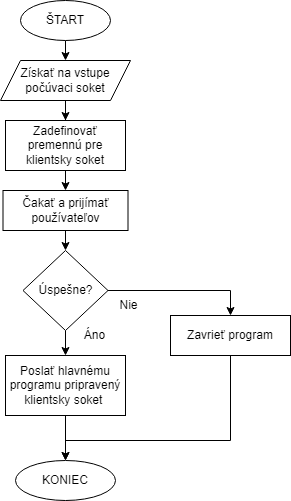

The diagram above was exported from draw.io. Its source (the exported page's mxGraphModel, read from the mxfile embedded in the PNG):
<mxGraphModel dx="1422" dy="754" grid="1" gridSize="10" guides="1" tooltips="1" connect="1" arrows="1" fold="1" page="1" pageScale="1" pageWidth="827" pageHeight="1169" math="0" shadow="0">
  <root>
    <mxCell id="0" />
    <mxCell id="1" parent="0" />
    <mxCell id="bFMXdXWjgPnGIOb-NZ5h-2" style="edgeStyle=orthogonalEdgeStyle;rounded=0;orthogonalLoop=1;jettySize=auto;html=1;exitX=0.5;exitY=1;exitDx=0;exitDy=0;entryX=0.5;entryY=0;entryDx=0;entryDy=0;fontSize=12;" parent="1" source="tddx30WZNGqtdUzcZL9P-1" edge="1">
      <mxGeometry relative="1" as="geometry">
        <mxPoint x="405" y="70" as="targetPoint" />
      </mxGeometry>
    </mxCell>
    <mxCell id="tddx30WZNGqtdUzcZL9P-1" value="ŠTART" style="ellipse;whiteSpace=wrap;html=1;" parent="1" vertex="1">
      <mxGeometry x="360" y="10" width="90" height="40" as="geometry" />
    </mxCell>
    <mxCell id="tddx30WZNGqtdUzcZL9P-2" value="KONIEC" style="ellipse;whiteSpace=wrap;html=1;" parent="1" vertex="1">
      <mxGeometry x="355" y="470" width="100" height="40" as="geometry" />
    </mxCell>
    <mxCell id="xwYdIPBETYeX-hJYWbCZ-2" style="edgeStyle=orthogonalEdgeStyle;rounded=0;orthogonalLoop=1;jettySize=auto;html=1;exitX=0.5;exitY=1;exitDx=0;exitDy=0;entryX=0.5;entryY=0;entryDx=0;entryDy=0;fontFamily=Times New Roman;fontSize=14;" parent="1" source="tddx30WZNGqtdUzcZL9P-3" target="tddx30WZNGqtdUzcZL9P-4" edge="1">
      <mxGeometry relative="1" as="geometry" />
    </mxCell>
    <mxCell id="tddx30WZNGqtdUzcZL9P-3" value="Čakať a prijímať používateľov" style="rounded=0;whiteSpace=wrap;html=1;" parent="1" vertex="1">
      <mxGeometry x="342.5" y="200" width="125" height="40" as="geometry" />
    </mxCell>
    <mxCell id="tddx30WZNGqtdUzcZL9P-13" style="edgeStyle=orthogonalEdgeStyle;rounded=0;orthogonalLoop=1;jettySize=auto;html=1;exitX=0.5;exitY=1;exitDx=0;exitDy=0;entryX=0.5;entryY=0;entryDx=0;entryDy=0;" parent="1" source="tddx30WZNGqtdUzcZL9P-4" edge="1">
      <mxGeometry relative="1" as="geometry">
        <mxPoint x="405" y="365" as="targetPoint" />
      </mxGeometry>
    </mxCell>
    <mxCell id="tddx30WZNGqtdUzcZL9P-17" style="edgeStyle=orthogonalEdgeStyle;rounded=0;orthogonalLoop=1;jettySize=auto;html=1;exitX=1;exitY=0.5;exitDx=0;exitDy=0;entryX=0.5;entryY=0;entryDx=0;entryDy=0;" parent="1" source="tddx30WZNGqtdUzcZL9P-4" target="tddx30WZNGqtdUzcZL9P-5" edge="1">
      <mxGeometry relative="1" as="geometry" />
    </mxCell>
    <mxCell id="tddx30WZNGqtdUzcZL9P-4" value="Úspešne?" style="rhombus;whiteSpace=wrap;html=1;" parent="1" vertex="1">
      <mxGeometry x="362.5" y="260" width="85" height="80" as="geometry" />
    </mxCell>
    <mxCell id="tddx30WZNGqtdUzcZL9P-20" style="edgeStyle=orthogonalEdgeStyle;rounded=0;orthogonalLoop=1;jettySize=auto;html=1;exitX=0.5;exitY=1;exitDx=0;exitDy=0;entryX=0.5;entryY=0;entryDx=0;entryDy=0;" parent="1" source="tddx30WZNGqtdUzcZL9P-5" target="tddx30WZNGqtdUzcZL9P-2" edge="1">
      <mxGeometry relative="1" as="geometry">
        <Array as="points">
          <mxPoint x="570" y="450" />
          <mxPoint x="405" y="450" />
        </Array>
      </mxGeometry>
    </mxCell>
    <mxCell id="tddx30WZNGqtdUzcZL9P-5" value="Zavrieť program" style="rounded=0;whiteSpace=wrap;html=1;" parent="1" vertex="1">
      <mxGeometry x="510" y="325" width="120" height="40" as="geometry" />
    </mxCell>
    <mxCell id="tddx30WZNGqtdUzcZL9P-10" value="Áno" style="text;html=1;align=center;verticalAlign=middle;resizable=0;points=[];autosize=1;strokeColor=none;fillColor=none;" parent="1" vertex="1">
      <mxGeometry x="414" y="330" width="40" height="30" as="geometry" />
    </mxCell>
    <mxCell id="tddx30WZNGqtdUzcZL9P-18" style="edgeStyle=orthogonalEdgeStyle;rounded=0;orthogonalLoop=1;jettySize=auto;html=1;exitX=0.5;exitY=1;exitDx=0;exitDy=0;entryX=0.5;entryY=0;entryDx=0;entryDy=0;" parent="1" target="tddx30WZNGqtdUzcZL9P-2" edge="1">
      <mxGeometry relative="1" as="geometry">
        <mxPoint x="405" y="425" as="sourcePoint" />
      </mxGeometry>
    </mxCell>
    <mxCell id="xwYdIPBETYeX-hJYWbCZ-7" style="edgeStyle=orthogonalEdgeStyle;rounded=0;orthogonalLoop=1;jettySize=auto;html=1;exitX=0.5;exitY=1;exitDx=0;exitDy=0;entryX=0.5;entryY=0;entryDx=0;entryDy=0;fontFamily=Times New Roman;fontSize=14;" parent="1" source="xwYdIPBETYeX-hJYWbCZ-3" target="tddx30WZNGqtdUzcZL9P-3" edge="1">
      <mxGeometry relative="1" as="geometry" />
    </mxCell>
    <mxCell id="xwYdIPBETYeX-hJYWbCZ-3" value="Zadefinovať premennú pre klientsky soket" style="rounded=0;whiteSpace=wrap;html=1;fontFamily=Helvetica;fontSize=12;" parent="1" vertex="1">
      <mxGeometry x="345" y="130" width="120" height="50" as="geometry" />
    </mxCell>
    <mxCell id="xwYdIPBETYeX-hJYWbCZ-8" value="Nie" style="text;html=1;align=center;verticalAlign=middle;resizable=0;points=[];autosize=1;strokeColor=none;fillColor=none;" parent="1" vertex="1">
      <mxGeometry x="447.5" y="300" width="40" height="30" as="geometry" />
    </mxCell>
    <mxCell id="bFMXdXWjgPnGIOb-NZ5h-3" style="edgeStyle=orthogonalEdgeStyle;rounded=0;orthogonalLoop=1;jettySize=auto;html=1;exitX=0.5;exitY=1;exitDx=0;exitDy=0;fontSize=12;" parent="1" target="xwYdIPBETYeX-hJYWbCZ-3" edge="1">
      <mxGeometry relative="1" as="geometry">
        <mxPoint x="405" y="110" as="sourcePoint" />
      </mxGeometry>
    </mxCell>
    <mxCell id="0NGAgoppxxz_uPTugXX8-1" value="Získať na vstupe počúvaci soket" style="shape=parallelogram;perimeter=parallelogramPerimeter;whiteSpace=wrap;html=1;fixedSize=1;" parent="1" vertex="1">
      <mxGeometry x="340" y="70" width="130" height="40" as="geometry" />
    </mxCell>
    <mxCell id="_t0Q1i9dLYxW8ovroA-B-1" value="Poslať hlavnému programu pripravený klientsky&amp;nbsp;soket&amp;nbsp;" style="rounded=0;whiteSpace=wrap;html=1;" vertex="1" parent="1">
      <mxGeometry x="345" y="365" width="120" height="60" as="geometry" />
    </mxCell>
  </root>
</mxGraphModel>